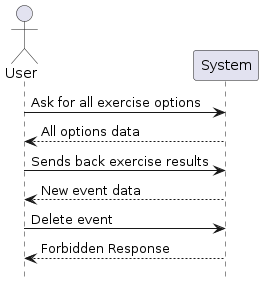

The diagram above was rendered by PlantUML. Its source (embedded in the PNG):
@startuml
hide footbox
actor User

User -> System: Ask for all exercise options
System --> User: All options data
User -> System: Sends back exercise results
System --> User: New event data
User -> System: Delete event
System --> User: Forbidden Response

@enduml